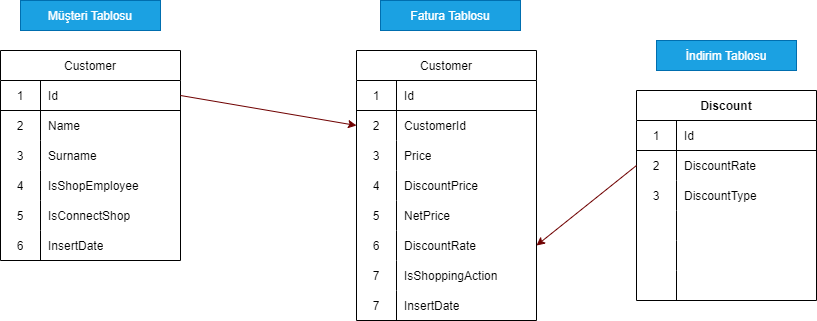

The diagram above was exported from draw.io. Its source (the exported page's mxGraphModel, read from the mxfile embedded in the PNG):
<mxGraphModel dx="559" dy="894" grid="1" gridSize="10" guides="1" tooltips="1" connect="1" arrows="1" fold="1" page="1" pageScale="1" pageWidth="827" pageHeight="1169" math="0" shadow="0">
  <root>
    <mxCell id="0" />
    <mxCell id="1" parent="0" />
    <mxCell id="63" value="Customer" style="shape=table;startSize=30;container=1;collapsible=0;childLayout=tableLayout;fixedRows=1;rowLines=0;fontStyle=0;align=center;pointerEvents=1;fontFamily=Helvetica;fontSize=12;fontColor=default;strokeColor=default;fillColor=default;gradientColor=none;swimlaneFillColor=default;" parent="1" vertex="1">
      <mxGeometry x="84" y="90" width="180" height="210" as="geometry" />
    </mxCell>
    <mxCell id="64" value="" style="shape=partialRectangle;html=1;whiteSpace=wrap;collapsible=0;dropTarget=0;pointerEvents=1;fillColor=none;top=0;left=0;bottom=1;right=0;points=[[0,0.5],[1,0.5]];portConstraint=eastwest;fontFamily=Helvetica;fontSize=12;fontColor=default;startSize=30;strokeColor=default;" parent="63" vertex="1">
      <mxGeometry y="30" width="180" height="30" as="geometry" />
    </mxCell>
    <mxCell id="65" value="1" style="shape=partialRectangle;html=1;whiteSpace=wrap;connectable=0;fillColor=none;top=0;left=0;bottom=0;right=0;overflow=hidden;pointerEvents=1;fontFamily=Helvetica;fontSize=12;fontColor=default;startSize=30;strokeColor=default;" parent="64" vertex="1">
      <mxGeometry width="40" height="30" as="geometry">
        <mxRectangle width="40" height="30" as="alternateBounds" />
      </mxGeometry>
    </mxCell>
    <mxCell id="66" value="Id" style="shape=partialRectangle;html=1;whiteSpace=wrap;connectable=0;fillColor=none;top=0;left=0;bottom=0;right=0;align=left;spacingLeft=6;overflow=hidden;pointerEvents=1;fontFamily=Helvetica;fontSize=12;fontColor=default;startSize=30;strokeColor=default;" parent="64" vertex="1">
      <mxGeometry x="40" width="140" height="30" as="geometry">
        <mxRectangle width="140" height="30" as="alternateBounds" />
      </mxGeometry>
    </mxCell>
    <mxCell id="67" value="" style="shape=partialRectangle;html=1;whiteSpace=wrap;collapsible=0;dropTarget=0;pointerEvents=1;fillColor=none;top=0;left=0;bottom=0;right=0;points=[[0,0.5],[1,0.5]];portConstraint=eastwest;fontFamily=Helvetica;fontSize=12;fontColor=default;startSize=30;strokeColor=default;" parent="63" vertex="1">
      <mxGeometry y="60" width="180" height="30" as="geometry" />
    </mxCell>
    <mxCell id="68" value="2" style="shape=partialRectangle;html=1;whiteSpace=wrap;connectable=0;fillColor=none;top=0;left=0;bottom=0;right=0;overflow=hidden;pointerEvents=1;fontFamily=Helvetica;fontSize=12;fontColor=default;startSize=30;strokeColor=default;" parent="67" vertex="1">
      <mxGeometry width="40" height="30" as="geometry">
        <mxRectangle width="40" height="30" as="alternateBounds" />
      </mxGeometry>
    </mxCell>
    <mxCell id="69" value="Name" style="shape=partialRectangle;html=1;whiteSpace=wrap;connectable=0;fillColor=none;top=0;left=0;bottom=0;right=0;align=left;spacingLeft=6;overflow=hidden;pointerEvents=1;fontFamily=Helvetica;fontSize=12;fontColor=default;startSize=30;strokeColor=default;" parent="67" vertex="1">
      <mxGeometry x="40" width="140" height="30" as="geometry">
        <mxRectangle width="140" height="30" as="alternateBounds" />
      </mxGeometry>
    </mxCell>
    <mxCell id="70" value="" style="shape=partialRectangle;html=1;whiteSpace=wrap;collapsible=0;dropTarget=0;pointerEvents=1;fillColor=none;top=0;left=0;bottom=0;right=0;points=[[0,0.5],[1,0.5]];portConstraint=eastwest;fontFamily=Helvetica;fontSize=12;fontColor=default;startSize=30;strokeColor=default;" parent="63" vertex="1">
      <mxGeometry y="90" width="180" height="30" as="geometry" />
    </mxCell>
    <mxCell id="71" value="3" style="shape=partialRectangle;html=1;whiteSpace=wrap;connectable=0;fillColor=none;top=0;left=0;bottom=0;right=0;overflow=hidden;pointerEvents=1;fontFamily=Helvetica;fontSize=12;fontColor=default;startSize=30;strokeColor=default;" parent="70" vertex="1">
      <mxGeometry width="40" height="30" as="geometry">
        <mxRectangle width="40" height="30" as="alternateBounds" />
      </mxGeometry>
    </mxCell>
    <mxCell id="72" value="Surname" style="shape=partialRectangle;html=1;whiteSpace=wrap;connectable=0;fillColor=none;top=0;left=0;bottom=0;right=0;align=left;spacingLeft=6;overflow=hidden;pointerEvents=1;fontFamily=Helvetica;fontSize=12;fontColor=default;startSize=30;strokeColor=default;" parent="70" vertex="1">
      <mxGeometry x="40" width="140" height="30" as="geometry">
        <mxRectangle width="140" height="30" as="alternateBounds" />
      </mxGeometry>
    </mxCell>
    <mxCell id="73" value="" style="shape=partialRectangle;html=1;whiteSpace=wrap;collapsible=0;dropTarget=0;pointerEvents=1;fillColor=none;top=0;left=0;bottom=0;right=0;points=[[0,0.5],[1,0.5]];portConstraint=eastwest;fontFamily=Helvetica;fontSize=12;fontColor=default;startSize=30;strokeColor=default;" parent="63" vertex="1">
      <mxGeometry y="120" width="180" height="30" as="geometry" />
    </mxCell>
    <mxCell id="74" value="4" style="shape=partialRectangle;html=1;whiteSpace=wrap;connectable=0;fillColor=none;top=0;left=0;bottom=0;right=0;overflow=hidden;pointerEvents=1;fontFamily=Helvetica;fontSize=12;fontColor=default;startSize=30;strokeColor=default;" parent="73" vertex="1">
      <mxGeometry width="40" height="30" as="geometry">
        <mxRectangle width="40" height="30" as="alternateBounds" />
      </mxGeometry>
    </mxCell>
    <mxCell id="75" value="IsShopEmployee" style="shape=partialRectangle;html=1;whiteSpace=wrap;connectable=0;fillColor=none;top=0;left=0;bottom=0;right=0;align=left;spacingLeft=6;overflow=hidden;pointerEvents=1;fontFamily=Helvetica;fontSize=12;fontColor=default;startSize=30;strokeColor=default;" parent="73" vertex="1">
      <mxGeometry x="40" width="140" height="30" as="geometry">
        <mxRectangle width="140" height="30" as="alternateBounds" />
      </mxGeometry>
    </mxCell>
    <mxCell id="76" value="" style="shape=partialRectangle;html=1;whiteSpace=wrap;collapsible=0;dropTarget=0;pointerEvents=1;fillColor=none;top=0;left=0;bottom=0;right=0;points=[[0,0.5],[1,0.5]];portConstraint=eastwest;fontFamily=Helvetica;fontSize=12;fontColor=default;startSize=30;strokeColor=default;" parent="63" vertex="1">
      <mxGeometry y="150" width="180" height="30" as="geometry" />
    </mxCell>
    <mxCell id="77" value="5" style="shape=partialRectangle;html=1;whiteSpace=wrap;connectable=0;fillColor=none;top=0;left=0;bottom=0;right=0;overflow=hidden;pointerEvents=1;fontFamily=Helvetica;fontSize=12;fontColor=default;startSize=30;strokeColor=default;" parent="76" vertex="1">
      <mxGeometry width="40" height="30" as="geometry">
        <mxRectangle width="40" height="30" as="alternateBounds" />
      </mxGeometry>
    </mxCell>
    <mxCell id="78" value="IsConnectShop" style="shape=partialRectangle;html=1;whiteSpace=wrap;connectable=0;fillColor=none;top=0;left=0;bottom=0;right=0;align=left;spacingLeft=6;overflow=hidden;pointerEvents=1;fontFamily=Helvetica;fontSize=12;fontColor=default;startSize=30;strokeColor=default;" parent="76" vertex="1">
      <mxGeometry x="40" width="140" height="30" as="geometry">
        <mxRectangle width="140" height="30" as="alternateBounds" />
      </mxGeometry>
    </mxCell>
    <mxCell id="79" value="" style="shape=partialRectangle;html=1;whiteSpace=wrap;collapsible=0;dropTarget=0;pointerEvents=1;fillColor=none;top=0;left=0;bottom=0;right=0;points=[[0,0.5],[1,0.5]];portConstraint=eastwest;fontFamily=Helvetica;fontSize=12;fontColor=default;startSize=30;strokeColor=default;" parent="63" vertex="1">
      <mxGeometry y="180" width="180" height="30" as="geometry" />
    </mxCell>
    <mxCell id="80" value="6" style="shape=partialRectangle;html=1;whiteSpace=wrap;connectable=0;fillColor=none;top=0;left=0;bottom=0;right=0;overflow=hidden;pointerEvents=1;fontFamily=Helvetica;fontSize=12;fontColor=default;startSize=30;strokeColor=default;" parent="79" vertex="1">
      <mxGeometry width="40" height="30" as="geometry">
        <mxRectangle width="40" height="30" as="alternateBounds" />
      </mxGeometry>
    </mxCell>
    <mxCell id="81" value="InsertDate" style="shape=partialRectangle;html=1;whiteSpace=wrap;connectable=0;fillColor=none;top=0;left=0;bottom=0;right=0;align=left;spacingLeft=6;overflow=hidden;pointerEvents=1;fontFamily=Helvetica;fontSize=12;fontColor=default;startSize=30;strokeColor=default;" parent="79" vertex="1">
      <mxGeometry x="40" width="140" height="30" as="geometry">
        <mxRectangle width="140" height="30" as="alternateBounds" />
      </mxGeometry>
    </mxCell>
    <mxCell id="82" value="Müşteri Tablosu" style="text;html=1;strokeColor=#006EAF;fillColor=#1ba1e2;align=center;verticalAlign=middle;whiteSpace=wrap;rounded=0;pointerEvents=1;fontFamily=Helvetica;fontSize=12;fontColor=#ffffff;startSize=30;" parent="1" vertex="1">
      <mxGeometry x="104" y="40" width="140" height="30" as="geometry" />
    </mxCell>
    <mxCell id="83" value="Discount" style="shape=table;startSize=30;container=1;collapsible=0;childLayout=tableLayout;fixedRows=1;rowLines=0;fontStyle=1;align=center;pointerEvents=1;fontFamily=Helvetica;fontSize=12;fontColor=default;strokeColor=default;fillColor=default;gradientColor=none;swimlaneFillColor=default;" parent="1" vertex="1">
      <mxGeometry x="720" y="130" width="180" height="210" as="geometry" />
    </mxCell>
    <mxCell id="84" value="" style="shape=partialRectangle;html=1;whiteSpace=wrap;collapsible=0;dropTarget=0;pointerEvents=1;fillColor=none;top=0;left=0;bottom=1;right=0;points=[[0,0.5],[1,0.5]];portConstraint=eastwest;fontFamily=Helvetica;fontSize=12;fontColor=default;startSize=30;strokeColor=default;" parent="83" vertex="1">
      <mxGeometry y="30" width="180" height="30" as="geometry" />
    </mxCell>
    <mxCell id="85" value="1" style="shape=partialRectangle;html=1;whiteSpace=wrap;connectable=0;fillColor=none;top=0;left=0;bottom=0;right=0;overflow=hidden;pointerEvents=1;fontFamily=Helvetica;fontSize=12;fontColor=default;startSize=30;strokeColor=default;" parent="84" vertex="1">
      <mxGeometry width="40" height="30" as="geometry">
        <mxRectangle width="40" height="30" as="alternateBounds" />
      </mxGeometry>
    </mxCell>
    <mxCell id="86" value="Id" style="shape=partialRectangle;html=1;whiteSpace=wrap;connectable=0;fillColor=none;top=0;left=0;bottom=0;right=0;align=left;spacingLeft=6;overflow=hidden;pointerEvents=1;fontFamily=Helvetica;fontSize=12;fontColor=default;startSize=30;strokeColor=default;" parent="84" vertex="1">
      <mxGeometry x="40" width="140" height="30" as="geometry">
        <mxRectangle width="140" height="30" as="alternateBounds" />
      </mxGeometry>
    </mxCell>
    <mxCell id="87" value="" style="shape=partialRectangle;html=1;whiteSpace=wrap;collapsible=0;dropTarget=0;pointerEvents=1;fillColor=none;top=0;left=0;bottom=0;right=0;points=[[0,0.5],[1,0.5]];portConstraint=eastwest;fontFamily=Helvetica;fontSize=12;fontColor=default;startSize=30;strokeColor=default;" parent="83" vertex="1">
      <mxGeometry y="60" width="180" height="30" as="geometry" />
    </mxCell>
    <mxCell id="88" value="2" style="shape=partialRectangle;html=1;whiteSpace=wrap;connectable=0;fillColor=none;top=0;left=0;bottom=0;right=0;overflow=hidden;pointerEvents=1;fontFamily=Helvetica;fontSize=12;fontColor=default;startSize=30;strokeColor=default;" parent="87" vertex="1">
      <mxGeometry width="40" height="30" as="geometry">
        <mxRectangle width="40" height="30" as="alternateBounds" />
      </mxGeometry>
    </mxCell>
    <mxCell id="89" value="DiscountRate" style="shape=partialRectangle;html=1;whiteSpace=wrap;connectable=0;fillColor=none;top=0;left=0;bottom=0;right=0;align=left;spacingLeft=6;overflow=hidden;pointerEvents=1;fontFamily=Helvetica;fontSize=12;fontColor=default;startSize=30;strokeColor=default;" parent="87" vertex="1">
      <mxGeometry x="40" width="140" height="30" as="geometry">
        <mxRectangle width="140" height="30" as="alternateBounds" />
      </mxGeometry>
    </mxCell>
    <mxCell id="90" value="" style="shape=partialRectangle;html=1;whiteSpace=wrap;collapsible=0;dropTarget=0;pointerEvents=1;fillColor=none;top=0;left=0;bottom=0;right=0;points=[[0,0.5],[1,0.5]];portConstraint=eastwest;fontFamily=Helvetica;fontSize=12;fontColor=default;startSize=30;strokeColor=default;" parent="83" vertex="1">
      <mxGeometry y="90" width="180" height="30" as="geometry" />
    </mxCell>
    <mxCell id="91" value="3" style="shape=partialRectangle;html=1;whiteSpace=wrap;connectable=0;fillColor=none;top=0;left=0;bottom=0;right=0;overflow=hidden;pointerEvents=1;fontFamily=Helvetica;fontSize=12;fontColor=default;startSize=30;strokeColor=default;" parent="90" vertex="1">
      <mxGeometry width="40" height="30" as="geometry">
        <mxRectangle width="40" height="30" as="alternateBounds" />
      </mxGeometry>
    </mxCell>
    <mxCell id="92" value="DiscountType" style="shape=partialRectangle;html=1;whiteSpace=wrap;connectable=0;fillColor=none;top=0;left=0;bottom=0;right=0;align=left;spacingLeft=6;overflow=hidden;pointerEvents=1;fontFamily=Helvetica;fontSize=12;fontColor=default;startSize=30;strokeColor=default;" parent="90" vertex="1">
      <mxGeometry x="40" width="140" height="30" as="geometry">
        <mxRectangle width="140" height="30" as="alternateBounds" />
      </mxGeometry>
    </mxCell>
    <mxCell id="93" value="" style="shape=partialRectangle;html=1;whiteSpace=wrap;collapsible=0;dropTarget=0;pointerEvents=1;fillColor=none;top=0;left=0;bottom=0;right=0;points=[[0,0.5],[1,0.5]];portConstraint=eastwest;fontFamily=Helvetica;fontSize=12;fontColor=default;startSize=30;strokeColor=default;" parent="83" vertex="1">
      <mxGeometry y="120" width="180" height="30" as="geometry" />
    </mxCell>
    <mxCell id="94" value="" style="shape=partialRectangle;html=1;whiteSpace=wrap;connectable=0;fillColor=none;top=0;left=0;bottom=0;right=0;overflow=hidden;pointerEvents=1;fontFamily=Helvetica;fontSize=12;fontColor=default;startSize=30;strokeColor=default;" parent="93" vertex="1">
      <mxGeometry width="40" height="30" as="geometry">
        <mxRectangle width="40" height="30" as="alternateBounds" />
      </mxGeometry>
    </mxCell>
    <mxCell id="95" value="" style="shape=partialRectangle;html=1;whiteSpace=wrap;connectable=0;fillColor=none;top=0;left=0;bottom=0;right=0;align=left;spacingLeft=6;overflow=hidden;pointerEvents=1;fontFamily=Helvetica;fontSize=12;fontColor=default;startSize=30;strokeColor=default;" parent="93" vertex="1">
      <mxGeometry x="40" width="140" height="30" as="geometry">
        <mxRectangle width="140" height="30" as="alternateBounds" />
      </mxGeometry>
    </mxCell>
    <mxCell id="96" value="" style="shape=partialRectangle;html=1;whiteSpace=wrap;collapsible=0;dropTarget=0;pointerEvents=1;fillColor=none;top=0;left=0;bottom=0;right=0;points=[[0,0.5],[1,0.5]];portConstraint=eastwest;fontFamily=Helvetica;fontSize=12;fontColor=default;startSize=30;strokeColor=default;" parent="83" vertex="1">
      <mxGeometry y="150" width="180" height="30" as="geometry" />
    </mxCell>
    <mxCell id="97" value="" style="shape=partialRectangle;html=1;whiteSpace=wrap;connectable=0;fillColor=none;top=0;left=0;bottom=0;right=0;overflow=hidden;pointerEvents=1;fontFamily=Helvetica;fontSize=12;fontColor=default;startSize=30;strokeColor=default;" parent="96" vertex="1">
      <mxGeometry width="40" height="30" as="geometry">
        <mxRectangle width="40" height="30" as="alternateBounds" />
      </mxGeometry>
    </mxCell>
    <mxCell id="98" value="" style="shape=partialRectangle;html=1;whiteSpace=wrap;connectable=0;fillColor=none;top=0;left=0;bottom=0;right=0;align=left;spacingLeft=6;overflow=hidden;pointerEvents=1;fontFamily=Helvetica;fontSize=12;fontColor=default;startSize=30;strokeColor=default;" parent="96" vertex="1">
      <mxGeometry x="40" width="140" height="30" as="geometry">
        <mxRectangle width="140" height="30" as="alternateBounds" />
      </mxGeometry>
    </mxCell>
    <mxCell id="99" value="" style="shape=partialRectangle;html=1;whiteSpace=wrap;collapsible=0;dropTarget=0;pointerEvents=1;fillColor=none;top=0;left=0;bottom=0;right=0;points=[[0,0.5],[1,0.5]];portConstraint=eastwest;fontFamily=Helvetica;fontSize=12;fontColor=default;startSize=30;strokeColor=default;" parent="83" vertex="1">
      <mxGeometry y="180" width="180" height="30" as="geometry" />
    </mxCell>
    <mxCell id="100" value="" style="shape=partialRectangle;html=1;whiteSpace=wrap;connectable=0;fillColor=none;top=0;left=0;bottom=0;right=0;overflow=hidden;pointerEvents=1;fontFamily=Helvetica;fontSize=12;fontColor=default;startSize=30;strokeColor=default;" parent="99" vertex="1">
      <mxGeometry width="40" height="30" as="geometry">
        <mxRectangle width="40" height="30" as="alternateBounds" />
      </mxGeometry>
    </mxCell>
    <mxCell id="101" value="" style="shape=partialRectangle;html=1;whiteSpace=wrap;connectable=0;fillColor=none;top=0;left=0;bottom=0;right=0;align=left;spacingLeft=6;overflow=hidden;pointerEvents=1;fontFamily=Helvetica;fontSize=12;fontColor=default;startSize=30;strokeColor=default;" parent="99" vertex="1">
      <mxGeometry x="40" width="140" height="30" as="geometry">
        <mxRectangle width="140" height="30" as="alternateBounds" />
      </mxGeometry>
    </mxCell>
    <mxCell id="102" value="İndirim Tablosu" style="text;html=1;strokeColor=#006EAF;fillColor=#1ba1e2;align=center;verticalAlign=middle;whiteSpace=wrap;rounded=0;pointerEvents=1;fontFamily=Helvetica;fontSize=12;fontColor=#ffffff;startSize=30;" parent="1" vertex="1">
      <mxGeometry x="740" y="80" width="140" height="30" as="geometry" />
    </mxCell>
    <mxCell id="103" value="Customer" style="shape=table;startSize=30;container=1;collapsible=0;childLayout=tableLayout;fixedRows=1;rowLines=0;fontStyle=0;align=center;pointerEvents=1;fontFamily=Helvetica;fontSize=12;fontColor=default;strokeColor=default;fillColor=default;gradientColor=none;swimlaneFillColor=default;" parent="1" vertex="1">
      <mxGeometry x="440" y="90" width="180" height="270" as="geometry" />
    </mxCell>
    <mxCell id="104" value="" style="shape=partialRectangle;html=1;whiteSpace=wrap;collapsible=0;dropTarget=0;pointerEvents=1;fillColor=none;top=0;left=0;bottom=1;right=0;points=[[0,0.5],[1,0.5]];portConstraint=eastwest;fontFamily=Helvetica;fontSize=12;fontColor=default;startSize=30;strokeColor=default;" parent="103" vertex="1">
      <mxGeometry y="30" width="180" height="30" as="geometry" />
    </mxCell>
    <mxCell id="105" value="1" style="shape=partialRectangle;html=1;whiteSpace=wrap;connectable=0;fillColor=none;top=0;left=0;bottom=0;right=0;overflow=hidden;pointerEvents=1;fontFamily=Helvetica;fontSize=12;fontColor=default;startSize=30;strokeColor=default;" parent="104" vertex="1">
      <mxGeometry width="40" height="30" as="geometry">
        <mxRectangle width="40" height="30" as="alternateBounds" />
      </mxGeometry>
    </mxCell>
    <mxCell id="106" value="Id" style="shape=partialRectangle;html=1;whiteSpace=wrap;connectable=0;fillColor=none;top=0;left=0;bottom=0;right=0;align=left;spacingLeft=6;overflow=hidden;pointerEvents=1;fontFamily=Helvetica;fontSize=12;fontColor=default;startSize=30;strokeColor=default;" parent="104" vertex="1">
      <mxGeometry x="40" width="140" height="30" as="geometry">
        <mxRectangle width="140" height="30" as="alternateBounds" />
      </mxGeometry>
    </mxCell>
    <mxCell id="107" value="" style="shape=partialRectangle;html=1;whiteSpace=wrap;collapsible=0;dropTarget=0;pointerEvents=1;fillColor=none;top=0;left=0;bottom=0;right=0;points=[[0,0.5],[1,0.5]];portConstraint=eastwest;fontFamily=Helvetica;fontSize=12;fontColor=default;startSize=30;strokeColor=default;" parent="103" vertex="1">
      <mxGeometry y="60" width="180" height="30" as="geometry" />
    </mxCell>
    <mxCell id="108" value="2" style="shape=partialRectangle;html=1;whiteSpace=wrap;connectable=0;fillColor=none;top=0;left=0;bottom=0;right=0;overflow=hidden;pointerEvents=1;fontFamily=Helvetica;fontSize=12;fontColor=default;startSize=30;strokeColor=default;" parent="107" vertex="1">
      <mxGeometry width="40" height="30" as="geometry">
        <mxRectangle width="40" height="30" as="alternateBounds" />
      </mxGeometry>
    </mxCell>
    <mxCell id="109" value="CustomerId" style="shape=partialRectangle;html=1;whiteSpace=wrap;connectable=0;fillColor=none;top=0;left=0;bottom=0;right=0;align=left;spacingLeft=6;overflow=hidden;pointerEvents=1;fontFamily=Helvetica;fontSize=12;fontColor=default;startSize=30;strokeColor=default;" parent="107" vertex="1">
      <mxGeometry x="40" width="140" height="30" as="geometry">
        <mxRectangle width="140" height="30" as="alternateBounds" />
      </mxGeometry>
    </mxCell>
    <mxCell id="110" value="" style="shape=partialRectangle;html=1;whiteSpace=wrap;collapsible=0;dropTarget=0;pointerEvents=1;fillColor=none;top=0;left=0;bottom=0;right=0;points=[[0,0.5],[1,0.5]];portConstraint=eastwest;fontFamily=Helvetica;fontSize=12;fontColor=default;startSize=30;strokeColor=default;" parent="103" vertex="1">
      <mxGeometry y="90" width="180" height="30" as="geometry" />
    </mxCell>
    <mxCell id="111" value="3" style="shape=partialRectangle;html=1;whiteSpace=wrap;connectable=0;fillColor=none;top=0;left=0;bottom=0;right=0;overflow=hidden;pointerEvents=1;fontFamily=Helvetica;fontSize=12;fontColor=default;startSize=30;strokeColor=default;" parent="110" vertex="1">
      <mxGeometry width="40" height="30" as="geometry">
        <mxRectangle width="40" height="30" as="alternateBounds" />
      </mxGeometry>
    </mxCell>
    <mxCell id="112" value="Price" style="shape=partialRectangle;html=1;whiteSpace=wrap;connectable=0;fillColor=none;top=0;left=0;bottom=0;right=0;align=left;spacingLeft=6;overflow=hidden;pointerEvents=1;fontFamily=Helvetica;fontSize=12;fontColor=default;startSize=30;strokeColor=default;" parent="110" vertex="1">
      <mxGeometry x="40" width="140" height="30" as="geometry">
        <mxRectangle width="140" height="30" as="alternateBounds" />
      </mxGeometry>
    </mxCell>
    <mxCell id="113" value="" style="shape=partialRectangle;html=1;whiteSpace=wrap;collapsible=0;dropTarget=0;pointerEvents=1;fillColor=none;top=0;left=0;bottom=0;right=0;points=[[0,0.5],[1,0.5]];portConstraint=eastwest;fontFamily=Helvetica;fontSize=12;fontColor=default;startSize=30;strokeColor=default;" parent="103" vertex="1">
      <mxGeometry y="120" width="180" height="30" as="geometry" />
    </mxCell>
    <mxCell id="114" value="4" style="shape=partialRectangle;html=1;whiteSpace=wrap;connectable=0;fillColor=none;top=0;left=0;bottom=0;right=0;overflow=hidden;pointerEvents=1;fontFamily=Helvetica;fontSize=12;fontColor=default;startSize=30;strokeColor=default;" parent="113" vertex="1">
      <mxGeometry width="40" height="30" as="geometry">
        <mxRectangle width="40" height="30" as="alternateBounds" />
      </mxGeometry>
    </mxCell>
    <mxCell id="115" value="DiscountPrice" style="shape=partialRectangle;html=1;whiteSpace=wrap;connectable=0;fillColor=none;top=0;left=0;bottom=0;right=0;align=left;spacingLeft=6;overflow=hidden;pointerEvents=1;fontFamily=Helvetica;fontSize=12;fontColor=default;startSize=30;strokeColor=default;" parent="113" vertex="1">
      <mxGeometry x="40" width="140" height="30" as="geometry">
        <mxRectangle width="140" height="30" as="alternateBounds" />
      </mxGeometry>
    </mxCell>
    <mxCell id="116" value="" style="shape=partialRectangle;html=1;whiteSpace=wrap;collapsible=0;dropTarget=0;pointerEvents=1;fillColor=none;top=0;left=0;bottom=0;right=0;points=[[0,0.5],[1,0.5]];portConstraint=eastwest;fontFamily=Helvetica;fontSize=12;fontColor=default;startSize=30;strokeColor=default;" parent="103" vertex="1">
      <mxGeometry y="150" width="180" height="30" as="geometry" />
    </mxCell>
    <mxCell id="117" value="5" style="shape=partialRectangle;html=1;whiteSpace=wrap;connectable=0;fillColor=none;top=0;left=0;bottom=0;right=0;overflow=hidden;pointerEvents=1;fontFamily=Helvetica;fontSize=12;fontColor=default;startSize=30;strokeColor=default;" parent="116" vertex="1">
      <mxGeometry width="40" height="30" as="geometry">
        <mxRectangle width="40" height="30" as="alternateBounds" />
      </mxGeometry>
    </mxCell>
    <mxCell id="118" value="NetPrice" style="shape=partialRectangle;html=1;whiteSpace=wrap;connectable=0;fillColor=none;top=0;left=0;bottom=0;right=0;align=left;spacingLeft=6;overflow=hidden;pointerEvents=1;fontFamily=Helvetica;fontSize=12;fontColor=default;startSize=30;strokeColor=default;" parent="116" vertex="1">
      <mxGeometry x="40" width="140" height="30" as="geometry">
        <mxRectangle width="140" height="30" as="alternateBounds" />
      </mxGeometry>
    </mxCell>
    <mxCell id="119" value="" style="shape=partialRectangle;html=1;whiteSpace=wrap;collapsible=0;dropTarget=0;pointerEvents=1;fillColor=none;top=0;left=0;bottom=0;right=0;points=[[0,0.5],[1,0.5]];portConstraint=eastwest;fontFamily=Helvetica;fontSize=12;fontColor=default;startSize=30;strokeColor=default;" parent="103" vertex="1">
      <mxGeometry y="180" width="180" height="30" as="geometry" />
    </mxCell>
    <mxCell id="120" value="6" style="shape=partialRectangle;html=1;whiteSpace=wrap;connectable=0;fillColor=none;top=0;left=0;bottom=0;right=0;overflow=hidden;pointerEvents=1;fontFamily=Helvetica;fontSize=12;fontColor=default;startSize=30;strokeColor=default;" parent="119" vertex="1">
      <mxGeometry width="40" height="30" as="geometry">
        <mxRectangle width="40" height="30" as="alternateBounds" />
      </mxGeometry>
    </mxCell>
    <mxCell id="121" value="DiscountRate" style="shape=partialRectangle;html=1;whiteSpace=wrap;connectable=0;fillColor=none;top=0;left=0;bottom=0;right=0;align=left;spacingLeft=6;overflow=hidden;pointerEvents=1;fontFamily=Helvetica;fontSize=12;fontColor=default;startSize=30;strokeColor=default;" parent="119" vertex="1">
      <mxGeometry x="40" width="140" height="30" as="geometry">
        <mxRectangle width="140" height="30" as="alternateBounds" />
      </mxGeometry>
    </mxCell>
    <mxCell id="123" value="" style="shape=partialRectangle;html=1;whiteSpace=wrap;collapsible=0;dropTarget=0;pointerEvents=1;fillColor=none;top=0;left=0;bottom=0;right=0;points=[[0,0.5],[1,0.5]];portConstraint=eastwest;fontFamily=Helvetica;fontSize=12;fontColor=default;startSize=30;strokeColor=default;" parent="103" vertex="1">
      <mxGeometry y="210" width="180" height="30" as="geometry" />
    </mxCell>
    <mxCell id="124" value="7" style="shape=partialRectangle;html=1;whiteSpace=wrap;connectable=0;fillColor=none;top=0;left=0;bottom=0;right=0;overflow=hidden;pointerEvents=1;fontFamily=Helvetica;fontSize=12;fontColor=default;startSize=30;strokeColor=default;" parent="123" vertex="1">
      <mxGeometry width="40" height="30" as="geometry">
        <mxRectangle width="40" height="30" as="alternateBounds" />
      </mxGeometry>
    </mxCell>
    <mxCell id="125" value="IsShoppingAction" style="shape=partialRectangle;html=1;whiteSpace=wrap;connectable=0;fillColor=none;top=0;left=0;bottom=0;right=0;align=left;spacingLeft=6;overflow=hidden;pointerEvents=1;fontFamily=Helvetica;fontSize=12;fontColor=default;startSize=30;strokeColor=default;" parent="123" vertex="1">
      <mxGeometry x="40" width="140" height="30" as="geometry">
        <mxRectangle width="140" height="30" as="alternateBounds" />
      </mxGeometry>
    </mxCell>
    <mxCell id="126" value="" style="shape=partialRectangle;html=1;whiteSpace=wrap;collapsible=0;dropTarget=0;pointerEvents=1;fillColor=none;top=0;left=0;bottom=0;right=0;points=[[0,0.5],[1,0.5]];portConstraint=eastwest;fontFamily=Helvetica;fontSize=12;fontColor=default;startSize=30;strokeColor=default;" parent="103" vertex="1">
      <mxGeometry y="240" width="180" height="30" as="geometry" />
    </mxCell>
    <mxCell id="127" value="7" style="shape=partialRectangle;html=1;whiteSpace=wrap;connectable=0;fillColor=none;top=0;left=0;bottom=0;right=0;overflow=hidden;pointerEvents=1;fontFamily=Helvetica;fontSize=12;fontColor=default;startSize=30;strokeColor=default;" parent="126" vertex="1">
      <mxGeometry width="40" height="30" as="geometry">
        <mxRectangle width="40" height="30" as="alternateBounds" />
      </mxGeometry>
    </mxCell>
    <mxCell id="128" value="InsertDate" style="shape=partialRectangle;html=1;whiteSpace=wrap;connectable=0;fillColor=none;top=0;left=0;bottom=0;right=0;align=left;spacingLeft=6;overflow=hidden;pointerEvents=1;fontFamily=Helvetica;fontSize=12;fontColor=default;startSize=30;strokeColor=default;" parent="126" vertex="1">
      <mxGeometry x="40" width="140" height="30" as="geometry">
        <mxRectangle width="140" height="30" as="alternateBounds" />
      </mxGeometry>
    </mxCell>
    <mxCell id="122" value="Fatura Tablosu" style="text;html=1;strokeColor=#006EAF;fillColor=#1ba1e2;align=center;verticalAlign=middle;whiteSpace=wrap;rounded=0;pointerEvents=1;fontFamily=Helvetica;fontSize=12;fontColor=#ffffff;startSize=30;" parent="1" vertex="1">
      <mxGeometry x="464" y="40" width="140" height="30" as="geometry" />
    </mxCell>
    <mxCell id="130" style="edgeStyle=none;html=1;exitX=1;exitY=0.5;exitDx=0;exitDy=0;entryX=0;entryY=0.5;entryDx=0;entryDy=0;fontFamily=Helvetica;fontSize=12;fontColor=default;startSize=30;fillColor=#a20025;strokeColor=#6F0000;" parent="1" source="64" target="107" edge="1">
      <mxGeometry relative="1" as="geometry" />
    </mxCell>
    <mxCell id="133" style="edgeStyle=none;html=1;exitX=0;exitY=0.5;exitDx=0;exitDy=0;entryX=1;entryY=0.5;entryDx=0;entryDy=0;fontFamily=Helvetica;fontSize=12;fontColor=default;startSize=30;fillColor=#a20025;strokeColor=#6F0000;" parent="1" source="87" target="119" edge="1">
      <mxGeometry relative="1" as="geometry" />
    </mxCell>
  </root>
</mxGraphModel>